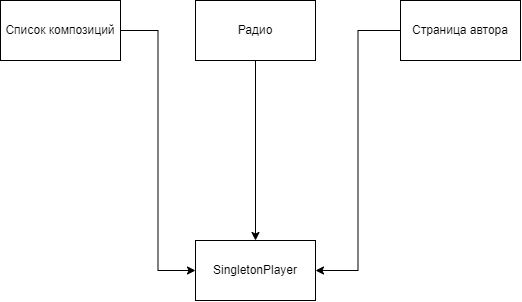

The diagram above was exported from draw.io. Its source (the exported page's mxGraphModel, read from the mxfile embedded in the PNG):
<mxGraphModel dx="865" dy="456" grid="1" gridSize="10" guides="1" tooltips="1" connect="1" arrows="1" fold="1" page="1" pageScale="1" pageWidth="850" pageHeight="1100" math="0" shadow="0">
  <root>
    <mxCell id="0" />
    <mxCell id="1" parent="0" />
    <mxCell id="qspa--J_q6KQWny1IJBW-13" style="edgeStyle=orthogonalEdgeStyle;rounded=0;orthogonalLoop=1;jettySize=auto;html=1;entryX=0;entryY=0.5;entryDx=0;entryDy=0;" edge="1" parent="1" source="qspa--J_q6KQWny1IJBW-1" target="qspa--J_q6KQWny1IJBW-4">
      <mxGeometry relative="1" as="geometry">
        <mxPoint x="230" y="340" as="targetPoint" />
      </mxGeometry>
    </mxCell>
    <mxCell id="qspa--J_q6KQWny1IJBW-1" value="Список композиций" style="rounded=0;whiteSpace=wrap;html=1;" vertex="1" parent="1">
      <mxGeometry x="170" y="100" width="120" height="60" as="geometry" />
    </mxCell>
    <mxCell id="qspa--J_q6KQWny1IJBW-8" style="edgeStyle=orthogonalEdgeStyle;rounded=0;orthogonalLoop=1;jettySize=auto;html=1;entryX=1;entryY=0.5;entryDx=0;entryDy=0;" edge="1" parent="1" source="qspa--J_q6KQWny1IJBW-3" target="qspa--J_q6KQWny1IJBW-4">
      <mxGeometry relative="1" as="geometry" />
    </mxCell>
    <mxCell id="qspa--J_q6KQWny1IJBW-3" value="Страница автора" style="rounded=0;whiteSpace=wrap;html=1;" vertex="1" parent="1">
      <mxGeometry x="570" y="100" width="120" height="60" as="geometry" />
    </mxCell>
    <mxCell id="qspa--J_q6KQWny1IJBW-4" value="SingletonPlayer" style="rounded=0;whiteSpace=wrap;html=1;" vertex="1" parent="1">
      <mxGeometry x="365" y="340" width="120" height="60" as="geometry" />
    </mxCell>
    <mxCell id="qspa--J_q6KQWny1IJBW-20" style="edgeStyle=orthogonalEdgeStyle;rounded=0;orthogonalLoop=1;jettySize=auto;html=1;entryX=0.5;entryY=0;entryDx=0;entryDy=0;" edge="1" parent="1" source="qspa--J_q6KQWny1IJBW-19" target="qspa--J_q6KQWny1IJBW-4">
      <mxGeometry relative="1" as="geometry" />
    </mxCell>
    <mxCell id="qspa--J_q6KQWny1IJBW-19" value="Радио" style="rounded=0;whiteSpace=wrap;html=1;" vertex="1" parent="1">
      <mxGeometry x="365" y="100" width="120" height="60" as="geometry" />
    </mxCell>
  </root>
</mxGraphModel>